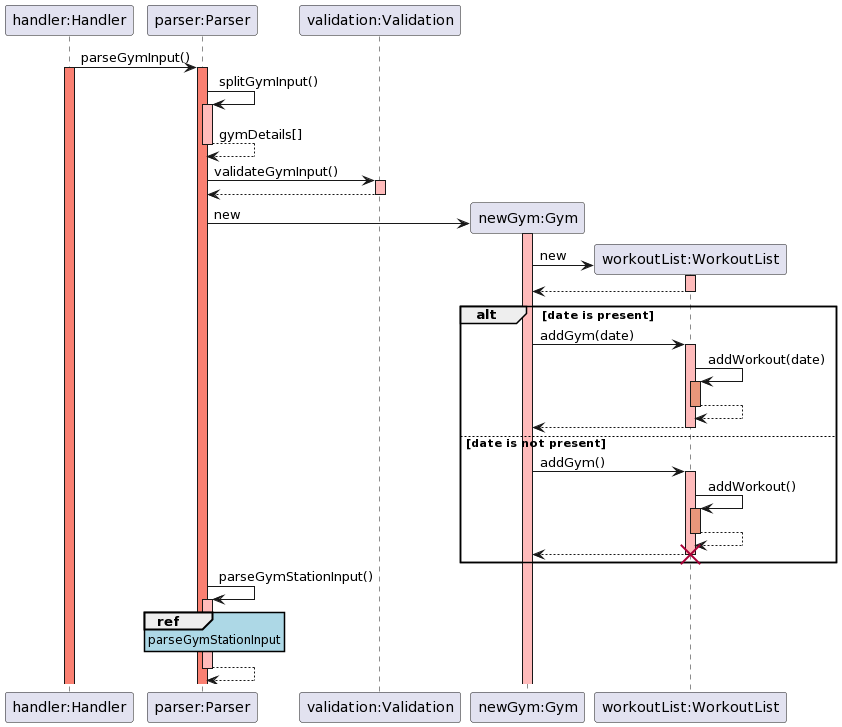

The diagram above was rendered by PlantUML. Its source (embedded in the PNG):
@startuml
skinparam sequenceReferenceBackgroundColor lightblue

participant "handler:Handler" as Handler
participant "parser:Parser" as Parser
participant "validation:Validation" as Validation
participant "newGym:Gym" as Run
participant "workoutList:WorkoutList" as WorkoutList

Handler -> Parser: parseGymInput()
activate Handler #salmon
activate Parser #salmon

Parser -> Parser: splitGymInput()
activate Parser #FFBBBB
Parser --> Parser: gymDetails[]
deactivate Parser #FFBBBB

Parser -> Validation: validateGymInput()
activate Validation #FFBBBB
Validation --> Parser: 
deactivate Validation

Parser -> Run **: new
activate Run #FFBBBB   
Run -> WorkoutList **: new
activate WorkoutList #FFBBBB
WorkoutList --> Run:
deactivate WorkoutList #FFBBBB

alt date is present
    Run -> WorkoutList: addGym(date)
    activate WorkoutList #FFBBBB
    WorkoutList -> WorkoutList: addWorkout(date)
    activate WorkoutList #DarkSalmon
    WorkoutList --> WorkoutList:
    deactivate WorkoutList #DarkSalmon
    WorkoutList --> Run:
    deactivate WorkoutList #FFBBBB
 
else date is not present
    Run -> WorkoutList: addGym()
    activate WorkoutList #FFBBBB
    WorkoutList -> WorkoutList: addWorkout()
    activate WorkoutList #DarkSalmon
    WorkoutList --> WorkoutList:
    deactivate WorkoutList #DarkSalmon
    WorkoutList --> Run:
    deactivate WorkoutList #FFBBBB
    destroy WorkoutList
end

Parser -> Parser: parseGymStationInput()
activate Parser #FFBBBB
ref over Parser: parseGymStationInput
Parser --> Parser:
deactivate Parser #FFBBBB
@enduml